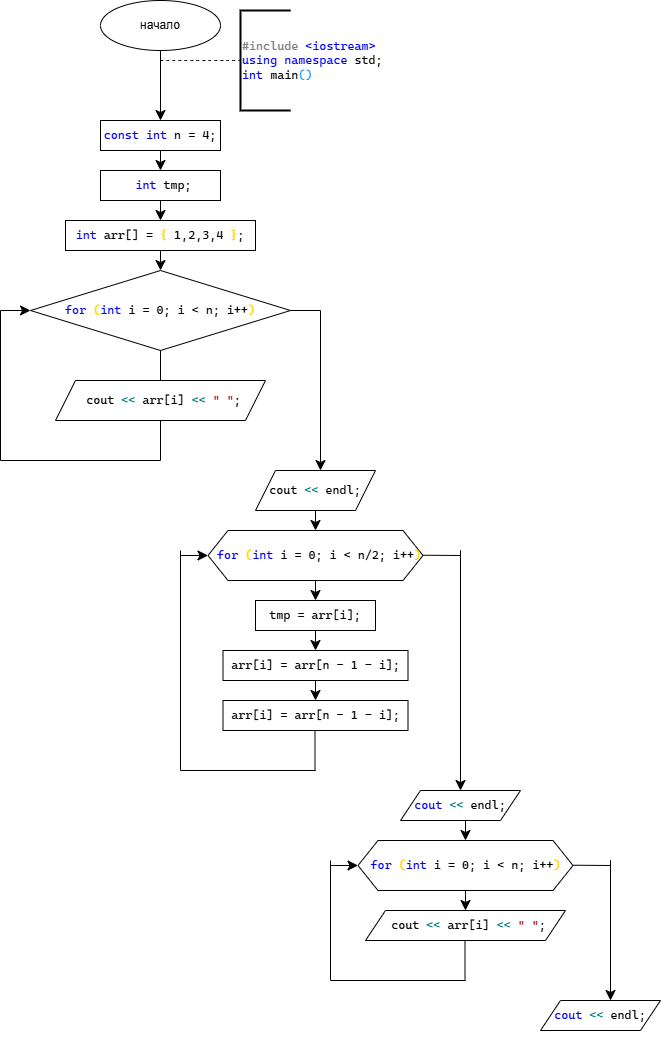

The diagram above was exported from draw.io. Its source (the exported page's mxGraphModel, read from the mxfile embedded in the PNG):
<mxGraphModel dx="928" dy="1238" grid="1" gridSize="10" guides="1" tooltips="1" connect="1" arrows="1" fold="1" page="1" pageScale="1" pageWidth="827" pageHeight="1169" math="0" shadow="0">
  <root>
    <mxCell id="0" />
    <mxCell id="1" parent="0" />
    <mxCell id="t3MaxjKxurMwQfOuHY-Q-2" edge="1" parent="1" source="t3MaxjKxurMwQfOuHY-Q-1" style="edgeStyle=none;curved=1;rounded=0;orthogonalLoop=1;jettySize=auto;html=1;exitX=0.5;exitY=1;exitDx=0;exitDy=0;fontSize=12;startSize=8;endSize=8;">
      <mxGeometry relative="1" as="geometry">
        <mxPoint x="240" y="160" as="targetPoint" />
      </mxGeometry>
    </mxCell>
    <mxCell id="t3MaxjKxurMwQfOuHY-Q-1" parent="1" style="ellipse;whiteSpace=wrap;html=1;" value="начало" vertex="1">
      <mxGeometry height="50" width="120" x="180" y="40" as="geometry" />
    </mxCell>
    <mxCell id="t3MaxjKxurMwQfOuHY-Q-4" edge="1" parent="1" style="endArrow=none;dashed=1;html=1;rounded=0;fontSize=12;startSize=8;endSize=8;curved=1;" value="">
      <mxGeometry height="50" relative="1" width="50" as="geometry">
        <mxPoint x="240" y="100" as="sourcePoint" />
        <mxPoint x="320" y="100" as="targetPoint" />
      </mxGeometry>
    </mxCell>
    <mxCell id="t3MaxjKxurMwQfOuHY-Q-5" parent="1" style="strokeWidth=2;html=1;shape=mxgraph.flowchart.annotation_1;align=left;pointerEvents=1;" value="&lt;pre style=&quot;font-family: &amp;quot;Cascadia Mono&amp;quot;; font-size: 9pt;&quot;&gt;&lt;span style=&quot;color:#808080&quot;&gt;#include&lt;/span&gt; &lt;span style=&quot;color:#0000ff&quot;&gt;&amp;lt;iostream&amp;gt;&lt;/span&gt;&lt;br/&gt;&lt;span style=&quot;color:#0000ff&quot;&gt;using&lt;/span&gt; &lt;span style=&quot;color:#0000ff&quot;&gt;namespace&lt;/span&gt; std;&lt;br/&gt;&lt;span style=&quot;color:#0000ff&quot;&gt;int&lt;/span&gt; main&lt;span style=&quot;color:#1a94ff&quot;&gt;()&lt;/span&gt;&lt;/pre&gt;" vertex="1">
      <mxGeometry height="100" width="50" x="320" y="50" as="geometry" />
    </mxCell>
    <mxCell id="t3MaxjKxurMwQfOuHY-Q-9" edge="1" parent="1" source="t3MaxjKxurMwQfOuHY-Q-7" style="edgeStyle=none;curved=1;rounded=0;orthogonalLoop=1;jettySize=auto;html=1;fontSize=12;startSize=8;endSize=8;entryX=0.5;entryY=0;entryDx=0;entryDy=0;" target="t3MaxjKxurMwQfOuHY-Q-8">
      <mxGeometry relative="1" as="geometry">
        <mxPoint x="240" y="230" as="targetPoint" />
      </mxGeometry>
    </mxCell>
    <mxCell id="t3MaxjKxurMwQfOuHY-Q-7" parent="1" style="rounded=0;whiteSpace=wrap;html=1;" value="&lt;pre style=&quot;font-family: &amp;quot;Cascadia Mono&amp;quot;; font-size: 9pt;&quot;&gt;&lt;span style=&quot;color:#0000ff&quot;&gt;const&lt;/span&gt; &lt;span style=&quot;color:#0000ff&quot;&gt;int&lt;/span&gt; n = 4;&lt;/pre&gt;" vertex="1">
      <mxGeometry height="30" width="120" x="180" y="160" as="geometry" />
    </mxCell>
    <mxCell id="t3MaxjKxurMwQfOuHY-Q-11" edge="1" parent="1" source="t3MaxjKxurMwQfOuHY-Q-8" style="edgeStyle=none;curved=1;rounded=0;orthogonalLoop=1;jettySize=auto;html=1;exitX=0.5;exitY=1;exitDx=0;exitDy=0;fontSize=12;startSize=8;endSize=8;" target="t3MaxjKxurMwQfOuHY-Q-12">
      <mxGeometry relative="1" as="geometry">
        <mxPoint x="240" y="270" as="targetPoint" />
      </mxGeometry>
    </mxCell>
    <mxCell id="t3MaxjKxurMwQfOuHY-Q-8" parent="1" style="rounded=0;whiteSpace=wrap;html=1;" value="&lt;pre style=&quot;font-family: &amp;quot;Cascadia Mono&amp;quot;; font-size: 9pt;&quot;&gt; &lt;span style=&quot;color:#0000ff&quot;&gt;int&lt;/span&gt; tmp;&lt;/pre&gt;" vertex="1">
      <mxGeometry height="30" width="120" x="180" y="210" as="geometry" />
    </mxCell>
    <mxCell id="t3MaxjKxurMwQfOuHY-Q-10" edge="1" parent="1" source="t3MaxjKxurMwQfOuHY-Q-8" style="edgeStyle=none;curved=1;rounded=0;orthogonalLoop=1;jettySize=auto;html=1;entryX=0.5;entryY=0;entryDx=0;entryDy=0;fontSize=12;startSize=8;endSize=8;" target="t3MaxjKxurMwQfOuHY-Q-8">
      <mxGeometry relative="1" as="geometry" />
    </mxCell>
    <mxCell id="t3MaxjKxurMwQfOuHY-Q-14" edge="1" parent="1" source="t3MaxjKxurMwQfOuHY-Q-12" style="edgeStyle=none;curved=1;rounded=0;orthogonalLoop=1;jettySize=auto;html=1;fontSize=12;startSize=8;endSize=8;" target="t3MaxjKxurMwQfOuHY-Q-13" value="">
      <mxGeometry relative="1" as="geometry" />
    </mxCell>
    <mxCell id="t3MaxjKxurMwQfOuHY-Q-12" parent="1" style="rounded=0;whiteSpace=wrap;html=1;" value="&lt;pre style=&quot;font-family: &amp;quot;Cascadia Mono&amp;quot;; font-size: 9pt;&quot;&gt;&lt;span style=&quot;color:#0000ff&quot;&gt;int&lt;/span&gt; arr[] = &lt;span style=&quot;color:#ffd702&quot;&gt;{&lt;/span&gt; 1,2,3,4 &lt;span style=&quot;color:#ffd702&quot;&gt;}&lt;/span&gt;;&lt;/pre&gt;" vertex="1">
      <mxGeometry height="30" width="190" x="145" y="260" as="geometry" />
    </mxCell>
    <mxCell id="t3MaxjKxurMwQfOuHY-Q-13" parent="1" style="rhombus;whiteSpace=wrap;html=1;rounded=0;" value="&lt;pre style=&quot;font-family: &amp;quot;Cascadia Mono&amp;quot;; font-size: 9pt;&quot;&gt;&lt;span style=&quot;color:#0000ff&quot;&gt;for&lt;/span&gt; &lt;span style=&quot;color:#ffd702&quot;&gt;(&lt;/span&gt;&lt;span style=&quot;color:#0000ff&quot;&gt;int&lt;/span&gt; i = 0; i &amp;lt; n; i++&lt;span style=&quot;color:#ffd702&quot;&gt;)&lt;/span&gt;&lt;/pre&gt;" vertex="1">
      <mxGeometry height="80" width="260" x="110" y="310" as="geometry" />
    </mxCell>
    <mxCell id="t3MaxjKxurMwQfOuHY-Q-15" parent="1" style="shape=parallelogram;perimeter=parallelogramPerimeter;whiteSpace=wrap;html=1;fixedSize=1;rounded=0;" value="&lt;pre style=&quot;font-family: &amp;quot;Cascadia Mono&amp;quot;; font-size: 9pt;&quot;&gt; cout &lt;span style=&quot;color:#008080&quot;&gt;&amp;lt;&amp;lt;&lt;/span&gt; arr[i] &lt;span style=&quot;color:#008080&quot;&gt;&amp;lt;&amp;lt;&lt;/span&gt; &lt;span style=&quot;color:#a31515&quot;&gt;&quot; &quot;&lt;/span&gt;;&lt;/pre&gt;" vertex="1">
      <mxGeometry height="40" width="210" x="135" y="420" as="geometry" />
    </mxCell>
    <mxCell id="t3MaxjKxurMwQfOuHY-Q-17" edge="1" parent="1" style="endArrow=none;html=1;rounded=0;fontSize=12;startSize=8;endSize=8;curved=1;entryX=0.5;entryY=1;entryDx=0;entryDy=0;" target="t3MaxjKxurMwQfOuHY-Q-15" value="">
      <mxGeometry height="50" relative="1" width="50" as="geometry">
        <mxPoint x="240" y="500" as="sourcePoint" />
        <mxPoint x="270" y="510" as="targetPoint" />
      </mxGeometry>
    </mxCell>
    <mxCell id="t3MaxjKxurMwQfOuHY-Q-18" edge="1" parent="1" style="endArrow=none;html=1;rounded=0;fontSize=12;startSize=8;endSize=8;curved=1;" value="">
      <mxGeometry height="50" relative="1" width="50" as="geometry">
        <mxPoint x="80" y="500" as="sourcePoint" />
        <mxPoint x="240" y="500" as="targetPoint" />
      </mxGeometry>
    </mxCell>
    <mxCell id="t3MaxjKxurMwQfOuHY-Q-19" edge="1" parent="1" style="endArrow=none;html=1;rounded=0;fontSize=12;startSize=8;endSize=8;curved=1;" value="">
      <mxGeometry height="50" relative="1" width="50" as="geometry">
        <mxPoint x="80" y="500" as="sourcePoint" />
        <mxPoint x="80" y="350" as="targetPoint" />
      </mxGeometry>
    </mxCell>
    <mxCell id="t3MaxjKxurMwQfOuHY-Q-20" edge="1" parent="1" style="endArrow=classic;html=1;rounded=0;fontSize=12;startSize=8;endSize=8;curved=1;" target="t3MaxjKxurMwQfOuHY-Q-13" value="">
      <mxGeometry height="50" relative="1" width="50" as="geometry">
        <mxPoint x="80" y="350" as="sourcePoint" />
        <mxPoint x="110" y="270" as="targetPoint" />
      </mxGeometry>
    </mxCell>
    <mxCell id="t3MaxjKxurMwQfOuHY-Q-21" edge="1" parent="1" source="t3MaxjKxurMwQfOuHY-Q-15" style="endArrow=none;html=1;rounded=0;fontSize=12;startSize=8;endSize=8;curved=1;entryX=0.5;entryY=1;entryDx=0;entryDy=0;exitX=0.5;exitY=0;exitDx=0;exitDy=0;" target="t3MaxjKxurMwQfOuHY-Q-13" value="">
      <mxGeometry height="50" relative="1" width="50" as="geometry">
        <mxPoint x="230" y="470" as="sourcePoint" />
        <mxPoint x="280" y="420" as="targetPoint" />
      </mxGeometry>
    </mxCell>
    <mxCell id="t3MaxjKxurMwQfOuHY-Q-23" edge="1" parent="1" style="endArrow=none;html=1;rounded=0;fontSize=12;startSize=8;endSize=8;curved=1;" value="">
      <mxGeometry height="50" relative="1" width="50" as="geometry">
        <mxPoint x="370" y="350" as="sourcePoint" />
        <mxPoint x="400" y="350" as="targetPoint" />
      </mxGeometry>
    </mxCell>
    <mxCell id="t3MaxjKxurMwQfOuHY-Q-24" edge="1" parent="1" style="endArrow=classic;html=1;rounded=0;fontSize=12;startSize=8;endSize=8;curved=1;" value="">
      <mxGeometry height="50" relative="1" width="50" as="geometry">
        <mxPoint x="400" y="350" as="sourcePoint" />
        <mxPoint x="400" y="510" as="targetPoint" />
      </mxGeometry>
    </mxCell>
    <mxCell id="t3MaxjKxurMwQfOuHY-Q-27" edge="1" parent="1" source="t3MaxjKxurMwQfOuHY-Q-25" style="edgeStyle=none;curved=1;rounded=0;orthogonalLoop=1;jettySize=auto;html=1;fontSize=12;startSize=8;endSize=8;" target="t3MaxjKxurMwQfOuHY-Q-26" value="">
      <mxGeometry relative="1" as="geometry" />
    </mxCell>
    <mxCell id="t3MaxjKxurMwQfOuHY-Q-25" parent="1" style="shape=parallelogram;perimeter=parallelogramPerimeter;whiteSpace=wrap;html=1;fixedSize=1;" value="&lt;pre style=&quot;font-family: &amp;quot;Cascadia Mono&amp;quot;; font-size: 9pt;&quot;&gt;cout &lt;span style=&quot;color:#008080&quot;&gt;&amp;lt;&amp;lt;&lt;/span&gt; endl;&lt;/pre&gt;" vertex="1">
      <mxGeometry height="40" width="120" x="335" y="510" as="geometry" />
    </mxCell>
    <mxCell id="t3MaxjKxurMwQfOuHY-Q-29" edge="1" parent="1" source="t3MaxjKxurMwQfOuHY-Q-26" style="edgeStyle=none;curved=1;rounded=0;orthogonalLoop=1;jettySize=auto;html=1;fontSize=12;startSize=8;endSize=8;" target="t3MaxjKxurMwQfOuHY-Q-28" value="">
      <mxGeometry relative="1" as="geometry" />
    </mxCell>
    <mxCell id="t3MaxjKxurMwQfOuHY-Q-26" parent="1" style="shape=hexagon;perimeter=hexagonPerimeter2;whiteSpace=wrap;html=1;fixedSize=1;" value="&lt;pre style=&quot;font-family: &amp;quot;Cascadia Mono&amp;quot;; font-size: 9pt;&quot;&gt; &lt;span style=&quot;color:#0000ff&quot;&gt;for&lt;/span&gt; &lt;span style=&quot;color:#ffd702&quot;&gt;(&lt;/span&gt;&lt;span style=&quot;color:#0000ff&quot;&gt;int&lt;/span&gt; i = 0; i &amp;lt; n/2; i++&lt;span style=&quot;color:#ffd702&quot;&gt;)&lt;/span&gt;&lt;/pre&gt;" vertex="1">
      <mxGeometry height="50" width="215" x="287.5" y="570" as="geometry" />
    </mxCell>
    <mxCell id="t3MaxjKxurMwQfOuHY-Q-31" edge="1" parent="1" source="t3MaxjKxurMwQfOuHY-Q-28" style="edgeStyle=none;curved=1;rounded=0;orthogonalLoop=1;jettySize=auto;html=1;fontSize=12;startSize=8;endSize=8;" target="t3MaxjKxurMwQfOuHY-Q-30" value="">
      <mxGeometry relative="1" as="geometry" />
    </mxCell>
    <mxCell id="t3MaxjKxurMwQfOuHY-Q-28" parent="1" style="whiteSpace=wrap;html=1;" value="&lt;pre style=&quot;font-family: &amp;quot;Cascadia Mono&amp;quot;; font-size: 9pt;&quot;&gt;tmp = arr[i];&lt;/pre&gt;" vertex="1">
      <mxGeometry height="30" width="120" x="335" y="640" as="geometry" />
    </mxCell>
    <mxCell id="t3MaxjKxurMwQfOuHY-Q-33" edge="1" parent="1" source="t3MaxjKxurMwQfOuHY-Q-30" style="edgeStyle=none;curved=1;rounded=0;orthogonalLoop=1;jettySize=auto;html=1;fontSize=12;startSize=8;endSize=8;" target="t3MaxjKxurMwQfOuHY-Q-32" value="">
      <mxGeometry relative="1" as="geometry" />
    </mxCell>
    <mxCell id="t3MaxjKxurMwQfOuHY-Q-30" parent="1" style="whiteSpace=wrap;html=1;" value="&lt;pre style=&quot;font-family: &amp;quot;Cascadia Mono&amp;quot;; font-size: 9pt;&quot;&gt;&lt;pre style=&quot;font-family: &amp;quot;Cascadia Mono&amp;quot;; font-size: 9pt;&quot;&gt;&lt;br&gt;&lt;/pre&gt;&lt;pre style=&quot;font-family: &amp;quot;Cascadia Mono&amp;quot;; font-size: 9pt;&quot;&gt;arr[i] = arr[n - 1 - i];&lt;/pre&gt;&lt;br&gt;&lt;/pre&gt;" vertex="1">
      <mxGeometry height="30" width="185" x="302.5" y="690" as="geometry" />
    </mxCell>
    <mxCell id="t3MaxjKxurMwQfOuHY-Q-32" parent="1" style="whiteSpace=wrap;html=1;" value="&lt;pre style=&quot;font-family: &amp;quot;Cascadia Mono&amp;quot;; font-size: 9pt;&quot;&gt;&lt;pre style=&quot;font-family: &amp;quot;Cascadia Mono&amp;quot;; font-size: 9pt;&quot;&gt;&lt;br&gt;&lt;/pre&gt;&lt;pre style=&quot;font-family: &amp;quot;Cascadia Mono&amp;quot;; font-size: 9pt;&quot;&gt;arr[i] = arr[n - 1 - i];&lt;/pre&gt;&lt;br&gt;&lt;/pre&gt;" vertex="1">
      <mxGeometry height="30" width="185" x="302.5" y="740" as="geometry" />
    </mxCell>
    <mxCell id="t3MaxjKxurMwQfOuHY-Q-34" edge="1" parent="1" style="endArrow=none;html=1;rounded=0;fontSize=12;startSize=8;endSize=8;curved=1;entryX=0.5;entryY=1;entryDx=0;entryDy=0;" value="">
      <mxGeometry height="50" relative="1" width="50" as="geometry">
        <mxPoint x="394.5" y="810" as="sourcePoint" />
        <mxPoint x="394.5" y="770" as="targetPoint" />
      </mxGeometry>
    </mxCell>
    <mxCell id="t3MaxjKxurMwQfOuHY-Q-36" edge="1" parent="1" style="endArrow=none;html=1;rounded=0;fontSize=12;startSize=8;endSize=8;curved=1;" value="">
      <mxGeometry height="50" relative="1" width="50" as="geometry">
        <mxPoint x="260" y="810" as="sourcePoint" />
        <mxPoint x="395" y="810" as="targetPoint" />
      </mxGeometry>
    </mxCell>
    <mxCell id="t3MaxjKxurMwQfOuHY-Q-37" edge="1" parent="1" style="endArrow=none;html=1;rounded=0;fontSize=12;startSize=8;endSize=8;curved=1;" value="">
      <mxGeometry height="50" relative="1" width="50" as="geometry">
        <mxPoint x="260" y="810" as="sourcePoint" />
        <mxPoint x="260" y="590" as="targetPoint" />
      </mxGeometry>
    </mxCell>
    <mxCell id="t3MaxjKxurMwQfOuHY-Q-38" edge="1" parent="1" style="endArrow=classic;html=1;rounded=0;fontSize=12;startSize=8;endSize=8;curved=1;entryX=0;entryY=0.5;entryDx=0;entryDy=0;" target="t3MaxjKxurMwQfOuHY-Q-26" value="">
      <mxGeometry height="50" relative="1" width="50" as="geometry">
        <mxPoint x="260" y="595" as="sourcePoint" />
        <mxPoint x="265" y="560" as="targetPoint" />
      </mxGeometry>
    </mxCell>
    <mxCell id="t3MaxjKxurMwQfOuHY-Q-39" edge="1" parent="1" style="endArrow=none;html=1;rounded=0;fontSize=12;startSize=8;endSize=8;curved=1;" value="">
      <mxGeometry height="50" relative="1" width="50" as="geometry">
        <mxPoint x="502.5" y="594.7099999999999" as="sourcePoint" />
        <mxPoint x="540" y="595" as="targetPoint" />
      </mxGeometry>
    </mxCell>
    <mxCell id="t3MaxjKxurMwQfOuHY-Q-42" edge="1" parent="1" style="endArrow=classic;html=1;rounded=0;fontSize=12;startSize=8;endSize=8;curved=1;entryX=0.5;entryY=0;entryDx=0;entryDy=0;" target="t3MaxjKxurMwQfOuHY-Q-43" value="">
      <mxGeometry height="50" relative="1" width="50" as="geometry">
        <mxPoint x="540" y="589.68" as="sourcePoint" />
        <mxPoint x="540" y="820" as="targetPoint" />
      </mxGeometry>
    </mxCell>
    <mxCell id="t3MaxjKxurMwQfOuHY-Q-43" parent="1" style="shape=parallelogram;perimeter=parallelogramPerimeter;whiteSpace=wrap;html=1;fixedSize=1;" value="&lt;pre style=&quot;font-family: &amp;quot;Cascadia Mono&amp;quot;; font-size: 9pt;&quot;&gt;&lt;span style=&quot;color:#0000ff&quot;&gt;cout&lt;/span&gt; &lt;span style=&quot;color:#008080&quot;&gt;&amp;lt;&amp;lt;&lt;/span&gt; endl;&lt;/pre&gt;" vertex="1">
      <mxGeometry height="30" width="120" x="480" y="830" as="geometry" />
    </mxCell>
    <mxCell id="t3MaxjKxurMwQfOuHY-Q-44" edge="1" parent="1" source="t3MaxjKxurMwQfOuHY-Q-43" style="edgeStyle=none;curved=1;rounded=0;orthogonalLoop=1;jettySize=auto;html=1;exitX=0.5;exitY=1;exitDx=0;exitDy=0;fontSize=12;startSize=8;endSize=8;" target="t3MaxjKxurMwQfOuHY-Q-43">
      <mxGeometry relative="1" as="geometry" />
    </mxCell>
    <mxCell id="t3MaxjKxurMwQfOuHY-Q-45" edge="1" parent="1" style="edgeStyle=none;curved=1;rounded=0;orthogonalLoop=1;jettySize=auto;html=1;fontSize=12;startSize=8;endSize=8;" target="t3MaxjKxurMwQfOuHY-Q-56" value="">
      <mxGeometry relative="1" as="geometry">
        <mxPoint x="545" y="860" as="sourcePoint" />
      </mxGeometry>
    </mxCell>
    <mxCell id="t3MaxjKxurMwQfOuHY-Q-46" edge="1" parent="1" source="t3MaxjKxurMwQfOuHY-Q-56" style="edgeStyle=none;curved=1;rounded=0;orthogonalLoop=1;jettySize=auto;html=1;fontSize=12;startSize=8;endSize=8;" value="">
      <mxGeometry relative="1" as="geometry">
        <mxPoint x="544.9999999999999" y="950" as="targetPoint" />
      </mxGeometry>
    </mxCell>
    <mxCell id="t3MaxjKxurMwQfOuHY-Q-49" edge="1" parent="1" style="endArrow=none;html=1;rounded=0;fontSize=12;startSize=8;endSize=8;curved=1;entryX=0.5;entryY=1;entryDx=0;entryDy=0;" value="">
      <mxGeometry height="50" relative="1" width="50" as="geometry">
        <mxPoint x="544.5" y="1020" as="sourcePoint" />
        <mxPoint x="544.5" y="980" as="targetPoint" />
      </mxGeometry>
    </mxCell>
    <mxCell id="t3MaxjKxurMwQfOuHY-Q-50" edge="1" parent="1" style="endArrow=none;html=1;rounded=0;fontSize=12;startSize=8;endSize=8;curved=1;" value="">
      <mxGeometry height="50" relative="1" width="50" as="geometry">
        <mxPoint x="410" y="1020" as="sourcePoint" />
        <mxPoint x="545" y="1020" as="targetPoint" />
      </mxGeometry>
    </mxCell>
    <mxCell id="t3MaxjKxurMwQfOuHY-Q-51" edge="1" parent="1" style="endArrow=none;html=1;rounded=0;fontSize=12;startSize=8;endSize=8;curved=1;" value="">
      <mxGeometry height="50" relative="1" width="50" as="geometry">
        <mxPoint x="410" y="1020" as="sourcePoint" />
        <mxPoint x="410" y="900" as="targetPoint" />
      </mxGeometry>
    </mxCell>
    <mxCell id="t3MaxjKxurMwQfOuHY-Q-52" edge="1" parent="1" style="endArrow=classic;html=1;rounded=0;fontSize=12;startSize=8;endSize=8;curved=1;entryX=0;entryY=0.5;entryDx=0;entryDy=0;" target="t3MaxjKxurMwQfOuHY-Q-56" value="">
      <mxGeometry height="50" relative="1" width="50" as="geometry">
        <mxPoint x="410" y="905" as="sourcePoint" />
        <mxPoint x="415" y="870" as="targetPoint" />
      </mxGeometry>
    </mxCell>
    <mxCell id="t3MaxjKxurMwQfOuHY-Q-53" edge="1" parent="1" style="endArrow=none;html=1;rounded=0;fontSize=12;startSize=8;endSize=8;curved=1;" value="">
      <mxGeometry height="50" relative="1" width="50" as="geometry">
        <mxPoint x="652.5" y="904.7099999999999" as="sourcePoint" />
        <mxPoint x="690" y="905" as="targetPoint" />
      </mxGeometry>
    </mxCell>
    <mxCell id="t3MaxjKxurMwQfOuHY-Q-54" edge="1" parent="1" style="endArrow=classic;html=1;rounded=0;fontSize=12;startSize=8;endSize=8;curved=1;" value="">
      <mxGeometry height="50" relative="1" width="50" as="geometry">
        <mxPoint x="690" y="899.68" as="sourcePoint" />
        <mxPoint x="690" y="1040" as="targetPoint" />
      </mxGeometry>
    </mxCell>
    <mxCell id="t3MaxjKxurMwQfOuHY-Q-55" edge="1" parent="1" source="t3MaxjKxurMwQfOuHY-Q-60" style="edgeStyle=none;curved=1;rounded=0;orthogonalLoop=1;jettySize=auto;html=1;exitX=0.5;exitY=1;exitDx=0;exitDy=0;fontSize=12;startSize=8;endSize=8;" target="t3MaxjKxurMwQfOuHY-Q-60">
      <mxGeometry relative="1" as="geometry" />
    </mxCell>
    <mxCell id="t3MaxjKxurMwQfOuHY-Q-56" parent="1" style="shape=hexagon;perimeter=hexagonPerimeter2;whiteSpace=wrap;html=1;fixedSize=1;" value="&lt;pre style=&quot;font-family: &amp;quot;Cascadia Mono&amp;quot;; font-size: 9pt;&quot;&gt;&lt;pre style=&quot;font-family: &amp;quot;Cascadia Mono&amp;quot;; font-size: 9pt;&quot;&gt; &lt;/pre&gt;&lt;pre style=&quot;font-family: &amp;quot;Cascadia Mono&amp;quot;; font-size: 9pt;&quot;&gt;&lt;span style=&quot;color:#0000ff&quot;&gt;for&lt;/span&gt; &lt;span style=&quot;color:#ffd702&quot;&gt;(&lt;/span&gt;&lt;span style=&quot;color:#0000ff&quot;&gt;int&lt;/span&gt; i = 0; i &amp;lt; n; i++&lt;span style=&quot;color:#ffd702&quot;&gt;)&lt;/span&gt;&lt;/pre&gt;&lt;br/&gt;&lt;/pre&gt;" vertex="1">
      <mxGeometry height="50" width="215" x="437.5" y="880" as="geometry" />
    </mxCell>
    <mxCell id="t3MaxjKxurMwQfOuHY-Q-60" parent="1" style="shape=parallelogram;perimeter=parallelogramPerimeter;whiteSpace=wrap;html=1;fixedSize=1;" value="&lt;pre style=&quot;font-family: &amp;quot;Cascadia Mono&amp;quot;; font-size: 9pt;&quot;&gt;&lt;span style=&quot;color:#0000ff&quot;&gt;cout&lt;/span&gt; &lt;span style=&quot;color:#008080&quot;&gt;&amp;lt;&amp;lt;&lt;/span&gt; endl;&lt;/pre&gt;" vertex="1">
      <mxGeometry height="30" width="120" x="620" y="1040" as="geometry" />
    </mxCell>
    <mxCell id="t3MaxjKxurMwQfOuHY-Q-61" parent="1" style="shape=parallelogram;perimeter=parallelogramPerimeter;whiteSpace=wrap;html=1;fixedSize=1;" value="&lt;pre style=&quot;font-family: &amp;quot;Cascadia Mono&amp;quot;; font-size: 9pt;&quot;&gt; cout &lt;span style=&quot;color:#008080&quot;&gt;&amp;lt;&amp;lt;&lt;/span&gt; arr[i] &lt;span style=&quot;color:#008080&quot;&gt;&amp;lt;&amp;lt;&lt;/span&gt; &lt;span style=&quot;color:#a31515&quot;&gt;&quot; &quot;&lt;/span&gt;;&lt;/pre&gt;" vertex="1">
      <mxGeometry height="30" width="200" x="445" y="950" as="geometry" />
    </mxCell>
  </root>
</mxGraphModel>